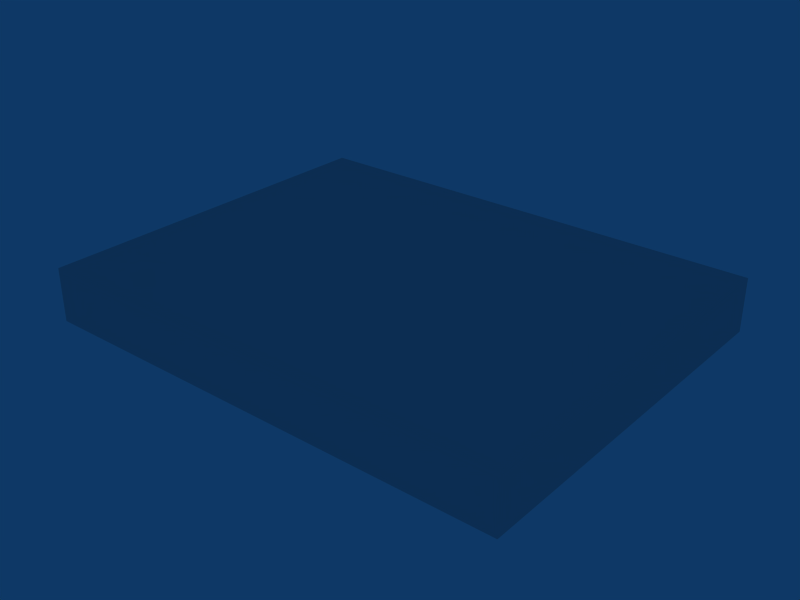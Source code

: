 # Source: ebbr_building_ref_134.blend  (saved by Blender 2.79.0; exported with 4.5.12 LTS)
import bpy
from mathutils import Matrix  # noqa: F401  (used for matrix-valued properties, if any)

bpy.ops.wm.read_factory_settings(use_empty=True)
scene = bpy.context.scene
scene.name = 'Scene'

# ---- collections
col_collection_1 = bpy.data.collections.new('Collection 1'); scene.collection.children.link(col_collection_1)

# ---- materials (node trees are filled in below, after node groups)
mat_material = bpy.data.materials.new('Material')
mat_material.alpha_threshold = 0.0
mat_material.preview_render_type = 'FLAT'
mat_material.roughness = 0.5

# ---- material node trees

# ---- world
world_world = bpy.data.worlds.new('World'); scene.world = world_world
world_world.color = (0.05656, 0.2208, 0.4)
world_world.use_sun_shadow = False
world_world.sun_shadow_jitter_overblur = 0.0
world_world.cycles.sampling_method = 'NONE'
world_world.cycles.sample_map_resolution = 256

# ---- meshes
me_cube_001 = bpy.data.meshes.new('Cube.001')
me_cube_001.from_pydata([(22.5, 4.0, -17.51), (22.5, -1.0, -17.51), (-22.5, -1.0, -17.51), (-22.5, 4.0, -17.51), (22.5, 4.0, 17.51), (22.5, -1.0, 17.51), (-22.5, -1.0, 17.51), (-22.5, 4.0, 17.51)], [], [(0, 1, 2, 3), (4, 7, 6, 5), (0, 4, 5, 1), (2, 6, 7, 3), (4, 0, 3, 7)])
_uv = me_cube_001.uv_layers.new(name='UVTex')
_uv.uv.foreach_set('vector', [0.2812, 0.7812, 0.4688, 0.7812, 0.4688, 0.9688, 0.2812, 0.9688, 0.2812, 0.7812, 0.4688, 0.7812, 0.4688, 0.9688, 0.2812, 0.9688, 0.2812, 0.7812, 0.4688, 0.7812, 0.4688, 0.9688, 0.2812, 0.9688, 0.2812, 0.7812, 0.4688, 0.7812, 0.4688, 0.9688, 0.2812, 0.9688, 0.5312, 0.7812, 0.7188, 0.7812, 0.7188, 0.9688, 0.5312, 0.9688])
me_cube_001.materials.append(mat_material)
me_cube_001.use_remesh_preserve_volume = False
me_cube_001.use_remesh_preserve_attributes = False
me_cube_001.use_mirror_vertex_groups = False
me_cube_001.update()

# ---- objects
ob_cube = bpy.data.objects.new('Cube', me_cube_001)

# ---- transforms, parenting, visibility, modifiers, constraints
ob_cube.location = (0.0, 0.0, 1.0)
ob_cube.rotation_euler = (1.571, -0.0, -0.0)
ob_cube.lock_rotations_4d = False
ob_cube.empty_display_type = 'ARROWS'
ob_cube.lineart.crease_threshold = 0.0

# ---- collection membership
col_collection_1.objects.link(ob_cube)

# ---- scene / render settings (as saved in the file)
scene.frame_start = 1; scene.frame_end = 250; scene.frame_set(1)
scene.render.engine = 'BLENDER_EEVEE_NEXT'
scene.render.image_settings.file_format = 'JPEG'
scene.render.image_settings.color_mode = 'RGB'
scene.render.image_settings.compression = 90
scene.render.resolution_x = 800
scene.render.resolution_y = 600
scene.render.pixel_aspect_x = 100.0
scene.render.pixel_aspect_y = 100.0
scene.render.fps = 25
scene.render.dither_intensity = 0.0
scene.render.use_compositing = False
scene.render.use_sequencer = False
scene.render.bake_margin = 2
scene.render.bake_bias = 0.0
scene.render.use_stamp_time = False
scene.render.use_stamp_date = False
scene.render.use_stamp_frame = False
scene.render.use_stamp_camera = False
scene.render.use_stamp_scene = False
scene.render.use_stamp_filename = False
scene.render.use_stamp_render_time = False
scene.render.stamp_font_size = 0
scene.cycles.use_denoising = False
scene.cycles.samples = 10
scene.cycles.sampling_pattern = 'TABULATED_SOBOL'
scene.cycles.light_sampling_threshold = 0.0
scene.cycles.use_adaptive_sampling = False
scene.cycles.use_light_tree = False
scene.cycles.blur_glossy = 0.0
scene.cycles.volume_bounces = 1
scene.cycles.pixel_filter_type = 'GAUSSIAN'
scene.cycles.sample_clamp_indirect = 0.0
scene.view_settings.view_transform = 'Raw'
bpy.context.view_layer.update()

# ---- added for rendering (the .blend has no active camera): camera
cam_auto = bpy.data.cameras.new('AutoCamera')
cam_auto.lens = 50.0
cam_auto.sensor_width = 36.0
cam_auto.clip_end = 1000.0
ob_auto_camera = bpy.data.objects.new('AutoCamera', cam_auto)
scene.collection.objects.link(ob_auto_camera)
ob_auto_camera.location = (52.9589, -63.5507, 44.8671)
ob_auto_camera.rotation_euler = (1.09748, -7.21219e-08, 0.694738)
scene.camera = ob_auto_camera
bpy.context.view_layer.update()
